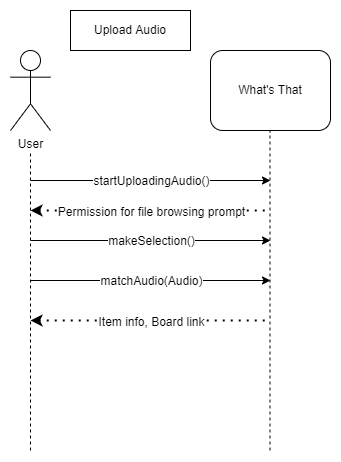

The diagram above was exported from draw.io. Its source (the exported page's mxGraphModel, read from the mxfile embedded in the PNG):
<mxGraphModel dx="942" dy="560" grid="1" gridSize="10" guides="1" tooltips="1" connect="1" arrows="1" fold="1" page="1" pageScale="1" pageWidth="850" pageHeight="1100" math="0" shadow="0">
  <root>
    <mxCell id="R92AjHImt2il25s_X8fv-0" />
    <mxCell id="R92AjHImt2il25s_X8fv-1" parent="R92AjHImt2il25s_X8fv-0" />
    <mxCell id="R92AjHImt2il25s_X8fv-2" value="User&lt;br&gt;" style="shape=umlActor;verticalLabelPosition=bottom;verticalAlign=top;html=1;outlineConnect=0;" parent="R92AjHImt2il25s_X8fv-1" vertex="1">
      <mxGeometry x="160" y="40" width="40" height="80" as="geometry" />
    </mxCell>
    <mxCell id="R92AjHImt2il25s_X8fv-3" value="What's That" style="rounded=1;whiteSpace=wrap;html=1;" parent="R92AjHImt2il25s_X8fv-1" vertex="1">
      <mxGeometry x="360" y="40" width="120" height="80" as="geometry" />
    </mxCell>
    <mxCell id="R92AjHImt2il25s_X8fv-4" value="" style="endArrow=none;dashed=1;html=1;rounded=0;" parent="R92AjHImt2il25s_X8fv-1" edge="1">
      <mxGeometry width="50" height="50" relative="1" as="geometry">
        <mxPoint x="180" y="440" as="sourcePoint" />
        <mxPoint x="180" y="140" as="targetPoint" />
      </mxGeometry>
    </mxCell>
    <mxCell id="R92AjHImt2il25s_X8fv-5" value="" style="endArrow=none;dashed=1;html=1;rounded=0;" parent="R92AjHImt2il25s_X8fv-1" edge="1">
      <mxGeometry width="50" height="50" relative="1" as="geometry">
        <mxPoint x="419.5" y="440" as="sourcePoint" />
        <mxPoint x="419.5" y="120" as="targetPoint" />
      </mxGeometry>
    </mxCell>
    <mxCell id="R92AjHImt2il25s_X8fv-6" value="Upload Audio" style="rounded=0;whiteSpace=wrap;html=1;" parent="R92AjHImt2il25s_X8fv-1" vertex="1">
      <mxGeometry x="220" width="120" height="40" as="geometry" />
    </mxCell>
    <mxCell id="R92AjHImt2il25s_X8fv-7" value="" style="endArrow=classic;html=1;rounded=0;" parent="R92AjHImt2il25s_X8fv-1" edge="1">
      <mxGeometry width="50" height="50" relative="1" as="geometry">
        <mxPoint x="180" y="170" as="sourcePoint" />
        <mxPoint x="420" y="170" as="targetPoint" />
      </mxGeometry>
    </mxCell>
    <mxCell id="R92AjHImt2il25s_X8fv-8" value="&lt;span style=&quot;font-size: 12px&quot;&gt;startUploadingAudio()&lt;/span&gt;" style="edgeLabel;html=1;align=center;verticalAlign=middle;resizable=0;points=[];" parent="R92AjHImt2il25s_X8fv-7" vertex="1" connectable="0">
      <mxGeometry x="-0.1083" y="-3" relative="1" as="geometry">
        <mxPoint x="13" y="-3" as="offset" />
      </mxGeometry>
    </mxCell>
    <mxCell id="R92AjHImt2il25s_X8fv-9" value="" style="endArrow=classic;html=1;rounded=0;" parent="R92AjHImt2il25s_X8fv-1" edge="1">
      <mxGeometry width="50" height="50" relative="1" as="geometry">
        <mxPoint x="180" y="230" as="sourcePoint" />
        <mxPoint x="420" y="230" as="targetPoint" />
      </mxGeometry>
    </mxCell>
    <mxCell id="R92AjHImt2il25s_X8fv-10" value="&lt;span style=&quot;font-size: 12px&quot;&gt;makeSelection()&lt;/span&gt;" style="edgeLabel;html=1;align=center;verticalAlign=middle;resizable=0;points=[];" parent="R92AjHImt2il25s_X8fv-9" vertex="1" connectable="0">
      <mxGeometry x="-0.1083" y="-3" relative="1" as="geometry">
        <mxPoint x="13" y="-3" as="offset" />
      </mxGeometry>
    </mxCell>
    <mxCell id="R92AjHImt2il25s_X8fv-11" value="" style="endArrow=none;dashed=1;html=1;dashPattern=1 3;strokeWidth=2;rounded=0;fontSize=12;startArrow=classic;startFill=1;" parent="R92AjHImt2il25s_X8fv-1" edge="1">
      <mxGeometry width="50" height="50" relative="1" as="geometry">
        <mxPoint x="180" y="200" as="sourcePoint" />
        <mxPoint x="420" y="200" as="targetPoint" />
      </mxGeometry>
    </mxCell>
    <mxCell id="R92AjHImt2il25s_X8fv-12" value="Permission for file browsing prompt" style="edgeLabel;html=1;align=center;verticalAlign=middle;resizable=0;points=[];fontSize=12;" parent="R92AjHImt2il25s_X8fv-11" vertex="1" connectable="0">
      <mxGeometry x="0.6083" y="-1" relative="1" as="geometry">
        <mxPoint x="-73" as="offset" />
      </mxGeometry>
    </mxCell>
    <mxCell id="R92AjHImt2il25s_X8fv-13" value="" style="endArrow=none;dashed=1;html=1;dashPattern=1 3;strokeWidth=2;rounded=0;fontSize=12;startArrow=classic;startFill=1;" parent="R92AjHImt2il25s_X8fv-1" edge="1">
      <mxGeometry width="50" height="50" relative="1" as="geometry">
        <mxPoint x="180" y="310" as="sourcePoint" />
        <mxPoint x="420" y="310" as="targetPoint" />
      </mxGeometry>
    </mxCell>
    <mxCell id="R92AjHImt2il25s_X8fv-14" value="Item info, Board link" style="edgeLabel;html=1;align=center;verticalAlign=middle;resizable=0;points=[];fontSize=12;" parent="R92AjHImt2il25s_X8fv-13" vertex="1" connectable="0">
      <mxGeometry x="0.6083" y="-1" relative="1" as="geometry">
        <mxPoint x="-73" as="offset" />
      </mxGeometry>
    </mxCell>
    <mxCell id="R92AjHImt2il25s_X8fv-15" value="" style="endArrow=classic;html=1;rounded=0;" parent="R92AjHImt2il25s_X8fv-1" edge="1">
      <mxGeometry width="50" height="50" relative="1" as="geometry">
        <mxPoint x="180" y="270" as="sourcePoint" />
        <mxPoint x="420" y="270" as="targetPoint" />
      </mxGeometry>
    </mxCell>
    <mxCell id="R92AjHImt2il25s_X8fv-16" value="&lt;span style=&quot;font-size: 12px&quot;&gt;matchAudio(Audio)&lt;/span&gt;" style="edgeLabel;html=1;align=center;verticalAlign=middle;resizable=0;points=[];" parent="R92AjHImt2il25s_X8fv-15" vertex="1" connectable="0">
      <mxGeometry x="-0.1083" y="-3" relative="1" as="geometry">
        <mxPoint x="13" y="-3" as="offset" />
      </mxGeometry>
    </mxCell>
  </root>
</mxGraphModel>